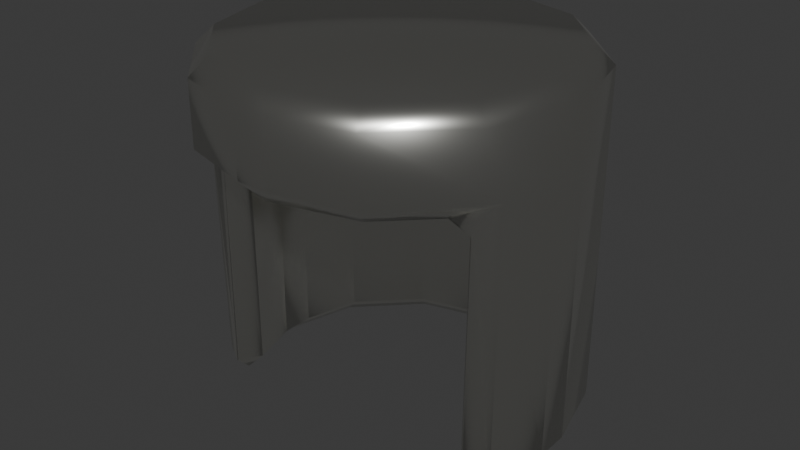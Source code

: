 # Source: Item_Helmet_Metal.blend  (saved by Blender 5.0.119; exported with 4.5.12 LTS)
import bpy
from mathutils import Matrix  # noqa: F401  (used for matrix-valued properties, if any)

bpy.ops.wm.read_factory_settings(use_empty=True)
scene = bpy.context.scene
scene.name = 'Scene'

# ---- collections
col_collection = bpy.data.collections.new('Collection'); scene.collection.children.link(col_collection)

# ---- materials (node trees are filled in below, after node groups)
mat_material = bpy.data.materials.new('Material')
mat_material.use_backface_culling_lightprobe_volume = False

# ---- material node trees
mat_material.use_nodes = True; mat_material.node_tree.nodes.clear()
_N = mat_material.node_tree.nodes; _L = mat_material.node_tree.links
n0 = _N.new('ShaderNodeBsdfPrincipled'); n0.name = 'Principled BSDF'; n0.location = (10, 300)
n0.inputs[0].default_value = (1.0, 0.9958, 0.933, 1.0)
n0.inputs[1].default_value = 1.0
n0.inputs[2].default_value = 0.2361
n1 = _N.new('ShaderNodeOutputMaterial'); n1.name = 'Material Output'; n1.location = (300, 300)
_L.new(n0.outputs[0], n1.inputs[0])
n1.is_active_output = True

# ---- world
world_world = bpy.data.worlds.new('World'); scene.world = world_world
world_world.use_nodes = True; world_world.node_tree.nodes.clear()
_N = world_world.node_tree.nodes; _L = world_world.node_tree.links
n0 = _N.new('ShaderNodeOutputWorld'); n0.name = 'World Output'; n0.location = (300, 300)
n1 = _N.new('ShaderNodeBackground'); n1.name = 'Background'; n1.location = (10, 300)
n1.inputs[0].default_value = (0.05088, 0.05088, 0.05088, 1.0)
_L.new(n1.outputs[0], n0.inputs[0])
n0.is_active_output = True
world_world.color = (0.05088, 0.05088, 0.05088)
world_world.sun_shadow_jitter_overblur = 0.0

# ---- meshes
me_cylinder = bpy.data.meshes.new('Cylinder')
me_cylinder.from_pydata([(-1.806e-09, 0.9172, -0.8852), (-1.806e-09, 0.9172, 1.115), (0.5, 0.7832, -0.8852), (0.5, 0.7832, 1.115), (0.866, 0.4172, -0.8852), (0.866, 0.4172, 1.115), (1.0, -0.08279, -0.8852), (1.0, -0.08279, 1.115), (0.866, -0.5828, -0.8852), (0.866, -0.5828, 1.115), (0.5, -0.9488, 1.115), (-1.806e-09, -1.083, 1.115), (-0.5, -0.9488, 1.115), (-0.866, -0.5828, -0.8852), (-0.866, -0.5828, 1.115), (-1.0, -0.08279, -0.8852), (-1.0, -0.08279, 1.115), (-0.866, 0.4172, -0.8852), (-0.866, 0.4172, 1.115), (-0.5, 0.7832, -0.8852), (-0.5, 0.7832, 1.115), (-1.806e-09, 0.9172, 0.5843), (0.5, 0.7832, 0.5843), (0.866, 0.4172, 0.5843), (1.0, -0.08279, 0.5843), (0.866, -0.5828, 0.5843), (0.5, -0.9488, 0.5843), (-1.806e-09, -1.083, 0.5843), (-0.5, -0.9488, 0.5843), (-0.866, -0.5828, 0.5843), (-1.0, -0.08279, 0.5843), (-0.866, 0.4172, 0.5843), (-0.5, 0.7832, 0.5843)], [], [(21, 1, 3, 22), (22, 3, 5, 23), (23, 5, 7, 24), (24, 7, 9, 25), (25, 9, 10, 26), (26, 10, 11, 27), (27, 11, 12, 28), (28, 12, 14, 29), (29, 14, 16, 30), (30, 16, 18, 31), (3, 1, 20, 18, 16, 14, 12, 11, 10, 9, 7, 5), (31, 18, 20, 32), (32, 20, 1, 21), (19, 32, 21, 0), (17, 31, 32, 19), (15, 30, 31, 17), (13, 29, 30, 15), (6, 24, 25, 8), (4, 23, 24, 6), (2, 22, 23, 4), (0, 21, 22, 2)])
me_cylinder.polygons.foreach_set('use_smooth', [True] * 21)
_uv = me_cylinder.uv_layers.new(name='UVMap')
_uv.uv.foreach_set('vector', [1.0, 0.8674, 1.0, 1.0, 0.9167, 1.0, 0.9167, 0.8674, 0.9167, 0.8674, 0.9167, 1.0, 0.8333, 1.0, 0.8333, 0.8674, 0.8333, 0.8674, 0.8333, 1.0, 0.75, 1.0, 0.75, 0.8674, 0.75, 0.8674, 0.75, 1.0, 0.6667, 1.0, 0.6667, 0.8674, 0.6667, 0.8674, 0.6667, 1.0, 0.5833, 1.0, 0.5833, 0.8674, 0.5833, 0.8674, 0.5833, 1.0, 0.5, 1.0, 0.5, 0.8674, 0.5, 0.8674, 0.5, 1.0, 0.4167, 1.0, 0.4167, 0.8674, 0.4167, 0.8674, 0.4167, 1.0, 0.3333, 1.0, 0.3333, 0.8674, 0.3333, 0.8674, 0.3333, 1.0, 0.25, 1.0, 0.25, 0.8674, 0.25, 0.8674, 0.25, 1.0, 0.1667, 1.0, 0.1667, 0.8674, 0.37, 0.4578, 0.25, 0.49, 0.13, 0.4578, 0.04215, 0.37, 0.01, 0.25, 0.04215, 0.13, 0.13, 0.04215, 0.25, 0.01, 0.37, 0.04215, 0.4578, 0.13, 0.49, 0.25, 0.4578, 0.37, 0.1667, 0.8674, 0.1667, 1.0, 0.08333, 1.0, 0.08333, 0.8674, 0.08333, 0.8674, 0.08333, 1.0, 7.451e-08, 1.0, 7.451e-08, 0.8674, 0.08333, 0.5, 0.08333, 0.8674, 7.451e-08, 0.8674, 7.451e-08, 0.5, 0.1667, 0.5, 0.1667, 0.8674, 0.08333, 0.8674, 0.08333, 0.5, 0.25, 0.5, 0.25, 0.8674, 0.1667, 0.8674, 0.1667, 0.5, 0.3333, 0.5, 0.3333, 0.8674, 0.25, 0.8674, 0.25, 0.5, 0.75, 0.5, 0.75, 0.8674, 0.6667, 0.8674, 0.6667, 0.5, 0.8333, 0.5, 0.8333, 0.8674, 0.75, 0.8674, 0.75, 0.5, 0.9167, 0.5, 0.9167, 0.8674, 0.8333, 0.8674, 0.8333, 0.5, 1.0, 0.5, 1.0, 0.8674, 0.9167, 0.8674, 0.9167, 0.5])
me_cylinder.materials.append(mat_material)
me_cylinder.update()

# ---- objects
ob_cylinder = bpy.data.objects.new('Cylinder', me_cylinder)

# ---- transforms, parenting, visibility, modifiers, constraints
ob_cylinder.location = (0.0, 0.0, 0.0)
ob_cylinder.scale = (0.61, 0.61, 0.61)
_m = ob_cylinder.modifiers.new('Solidify', 'SOLIDIFY')
_m.thickness = 0.2
_m = ob_cylinder.modifiers.new('Bevel', 'BEVEL')
_m.width = 0.57
_m.width_pct = 0.57

# ---- collection membership
col_collection.objects.link(ob_cylinder)

# ---- scene / render settings (as saved in the file)
scene.frame_start = 1; scene.frame_end = 250; scene.frame_set(1)
scene.render.engine = 'BLENDER_EEVEE_NEXT'
scene.render.bake_bias = 0.0
scene.render.bake_samples = 0
bpy.context.view_layer.update()

# ---- added for rendering (the .blend has no active camera and no usable light): camera, sun
cam_auto = bpy.data.cameras.new('AutoCamera')
cam_auto.lens = 50.0
cam_auto.sensor_width = 36.0
cam_auto.clip_end = 1000.0
ob_auto_camera = bpy.data.objects.new('AutoCamera', cam_auto)
scene.collection.objects.link(ob_auto_camera)
ob_auto_camera.location = (1.95512, -2.39665, 1.63413)
ob_auto_camera.rotation_euler = (1.09748, -7.21219e-08, 0.694738)
scene.camera = ob_auto_camera
light_auto_sun = bpy.data.lights.new('AutoSun', 'SUN')
light_auto_sun.energy = 3.0
light_auto_sun.angle = 0.0523599
ob_auto_sun = bpy.data.objects.new('AutoSun', light_auto_sun)
scene.collection.objects.link(ob_auto_sun)
ob_auto_sun.rotation_euler = (0.872665, 0.174533, 0.523599)
bpy.context.view_layer.update()
